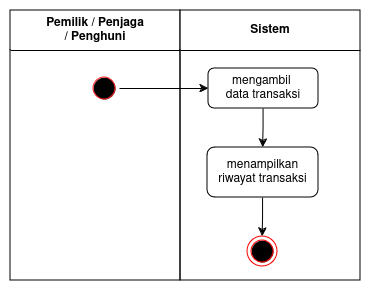

The diagram above was exported from draw.io. Its source (the exported page's mxGraphModel, read from the mxfile embedded in the PNG):
<mxGraphModel dx="277" dy="558" grid="1" gridSize="10" guides="1" tooltips="1" connect="1" arrows="1" fold="1" page="1" pageScale="1" pageWidth="850" pageHeight="1100" math="0" shadow="0">
  <root>
    <mxCell id="bUciY7DK4_gtmQP_MCAj-0" />
    <mxCell id="bUciY7DK4_gtmQP_MCAj-1" parent="bUciY7DK4_gtmQP_MCAj-0" />
    <mxCell id="bUciY7DK4_gtmQP_MCAj-2" value="&lt;div&gt;&lt;font style=&quot;font-size: 12px;&quot;&gt;&lt;b&gt;&lt;font style=&quot;font-size: 12px;&quot;&gt;Pemilik / Penjaga&lt;br&gt;&lt;/font&gt;&lt;/b&gt;&lt;/font&gt;&lt;/div&gt;&lt;div&gt;&lt;font style=&quot;font-size: 12px;&quot;&gt;&lt;b&gt;&lt;font style=&quot;font-size: 12px;&quot;&gt;/ Penghuni&lt;br&gt;&lt;/font&gt;&lt;/b&gt;&lt;/font&gt;&lt;/div&gt;" style="swimlane;whiteSpace=wrap;html=1;startSize=40;" vertex="1" parent="bUciY7DK4_gtmQP_MCAj-1">
      <mxGeometry x="160" y="160" width="170" height="270" as="geometry" />
    </mxCell>
    <mxCell id="bUciY7DK4_gtmQP_MCAj-3" value="" style="ellipse;html=1;shape=startState;fillColor=#000000;strokeColor=#FF2121;" vertex="1" parent="bUciY7DK4_gtmQP_MCAj-2">
      <mxGeometry x="79" y="63" width="30" height="30" as="geometry" />
    </mxCell>
    <mxCell id="bUciY7DK4_gtmQP_MCAj-4" value="Sistem" style="swimlane;whiteSpace=wrap;html=1;startSize=40;" vertex="1" parent="bUciY7DK4_gtmQP_MCAj-1">
      <mxGeometry x="330" y="160" width="180" height="270" as="geometry" />
    </mxCell>
    <mxCell id="bUciY7DK4_gtmQP_MCAj-5" value="" style="edgeStyle=orthogonalEdgeStyle;rounded=0;orthogonalLoop=1;jettySize=auto;html=1;" edge="1" parent="bUciY7DK4_gtmQP_MCAj-4" source="bUciY7DK4_gtmQP_MCAj-6" target="bUciY7DK4_gtmQP_MCAj-9">
      <mxGeometry relative="1" as="geometry" />
    </mxCell>
    <mxCell id="bUciY7DK4_gtmQP_MCAj-6" value="&lt;div&gt;mengambil&amp;nbsp;&lt;/div&gt;&lt;div&gt;data transaksi&lt;br&gt;&lt;/div&gt;" style="whiteSpace=wrap;html=1;rounded=1;" vertex="1" parent="bUciY7DK4_gtmQP_MCAj-4">
      <mxGeometry x="28" y="58" width="110" height="40" as="geometry" />
    </mxCell>
    <mxCell id="bUciY7DK4_gtmQP_MCAj-7" value="" style="ellipse;html=1;shape=endState;fillColor=#000000;strokeColor=#ff0000;" vertex="1" parent="bUciY7DK4_gtmQP_MCAj-4">
      <mxGeometry x="67" y="226" width="30" height="30" as="geometry" />
    </mxCell>
    <mxCell id="bUciY7DK4_gtmQP_MCAj-8" value="" style="edgeStyle=orthogonalEdgeStyle;rounded=0;orthogonalLoop=1;jettySize=auto;html=1;" edge="1" parent="bUciY7DK4_gtmQP_MCAj-4" source="bUciY7DK4_gtmQP_MCAj-9" target="bUciY7DK4_gtmQP_MCAj-7">
      <mxGeometry relative="1" as="geometry" />
    </mxCell>
    <mxCell id="bUciY7DK4_gtmQP_MCAj-9" value="menampilkan riwayat transaksi" style="whiteSpace=wrap;html=1;rounded=1;" vertex="1" parent="bUciY7DK4_gtmQP_MCAj-4">
      <mxGeometry x="27" y="137" width="111" height="50" as="geometry" />
    </mxCell>
    <mxCell id="bUciY7DK4_gtmQP_MCAj-10" value="" style="edgeStyle=orthogonalEdgeStyle;rounded=0;orthogonalLoop=1;jettySize=auto;html=1;" edge="1" parent="bUciY7DK4_gtmQP_MCAj-1" source="bUciY7DK4_gtmQP_MCAj-3" target="bUciY7DK4_gtmQP_MCAj-6">
      <mxGeometry relative="1" as="geometry" />
    </mxCell>
  </root>
</mxGraphModel>